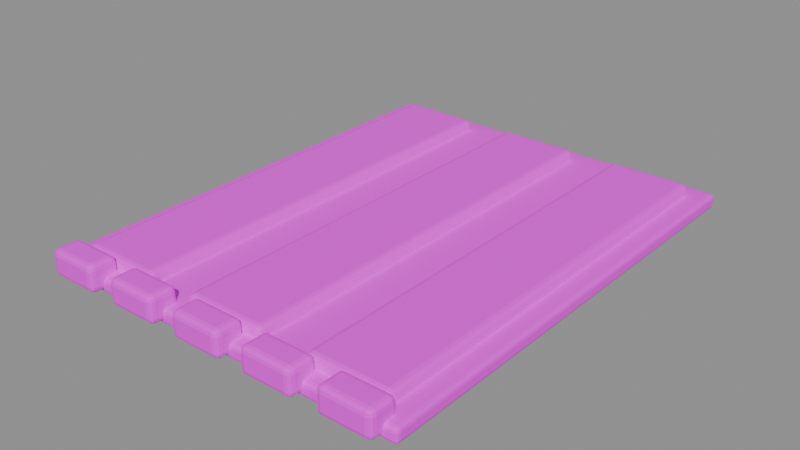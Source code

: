 # Source: small_field.blend  (saved by Blender 5.2.45; exported with 4.5.12 LTS)
import bpy
from mathutils import Matrix  # noqa: F401  (used for matrix-valued properties, if any)

bpy.ops.wm.read_factory_settings(use_empty=True)
scene = bpy.context.scene
scene.name = '后方小型种植田'

# ---- collections
col_sea_scene_orf_small_field = bpy.data.collections.new('SEA-SCENE-ORF-SMALL-FIELD'); scene.collection.children.link(col_sea_scene_orf_small_field)

# ---- images (referenced by path relative to the original .blend; pixels are not part of the script)
import os
ASSET_DIR = os.environ.get("B2B_ASSET_DIR", "")  # directory of the original .blend (textures are referenced by path, not embedded)
HERE = os.path.dirname(os.path.abspath(__file__))  # packed textures are extracted next to this script under _unpacked/

def load_image(name, relpath, width, height, colorspace="sRGB"):
    """Load a texture the original file referenced (path relative to the .blend, or extracted next to this script)."""
    p = next((c for c in (os.path.join(HERE, relpath), os.path.join(ASSET_DIR, relpath)) if relpath and os.path.exists(c)), "")
    if p:
        img = bpy.data.images.load(p, check_existing=True)
        img.name = name
    else:  # same state as the original file: an image datablock whose file is absent (Cycles renders it pink)
        img = bpy.data.images.new(name, width, height)
        img.source = "FILE"
        img.filepath = "//" + (relpath or name)
    img.colorspace_settings.name = colorspace
    return img
img_sea_cabin_timber_8x8_512_png = load_image('sea_cabin_timber_8x8_512.png', 'sea_cabin_timber_8x8_512.png', 1024, 1024, 'sRGB')

# ---- materials (node trees are filled in below, after node groups)
mat_sea_matte = bpy.data.materials.new('SEA_Matte')
mat_sea_matte.use_backface_culling_lightprobe_volume = False

# ---- material node trees
mat_sea_matte.use_nodes = True; mat_sea_matte.node_tree.nodes.clear()
_N = mat_sea_matte.node_tree.nodes; _L = mat_sea_matte.node_tree.links
n0 = _N.new('ShaderNodeOutputMaterial'); n0.name = '材质输出'; n0.location = (0, 0)
n1 = _N.new('ShaderNodeBsdfPrincipled'); n1.name = '原理化 BSDF'; n1.location = (0, 0)
n1.inputs[1].default_value = 0.02
n1.inputs[2].default_value = 0.72
n2 = _N.new('ShaderNodeUVMap'); n2.name = 'UV 贴图'; n2.location = (0, 0)
n2.uv_map = 'PaletteUV'
n3 = _N.new('ShaderNodeTexImage'); n3.name = '图像纹理'; n3.location = (0, 0)
n3.image = img_sea_cabin_timber_8x8_512_png
n3.interpolation = 'Closest'
_L.new(n2.outputs[0], n3.inputs[0])
_L.new(n3.outputs[0], n1.inputs[0])
_L.new(n1.outputs[0], n0.inputs[0])
n0.is_active_output = True

# ---- meshes
me_121 = bpy.data.meshes.new('立方体.121')
me_121.from_pydata([(-2.0, -2.5, -0.08), (-2.0, -2.5, 0.08), (-2.0, 2.5, -0.08), (-2.0, 2.5, 0.08), (2.0, -2.5, -0.08), (2.0, -2.5, 0.08), (2.0, 2.5, -0.08), (2.0, 2.5, 0.08)], [], [(0, 1, 3, 2), (2, 3, 7, 6), (6, 7, 5, 4), (4, 5, 1, 0), (2, 6, 4, 0), (7, 3, 1, 5)])
_uv = me_121.uv_layers.new(name='PaletteUV')
_uv.uv.foreach_set('vector', [0.66, 0.785, 0.715, 0.785, 0.715, 0.84, 0.66, 0.84, 0.66, 0.785, 0.715, 0.785, 0.715, 0.84, 0.66, 0.84, 0.66, 0.785, 0.715, 0.785, 0.715, 0.84, 0.66, 0.84, 0.66, 0.785, 0.715, 0.785, 0.715, 0.84, 0.66, 0.84, 0.66, 0.785, 0.715, 0.785, 0.715, 0.84, 0.66, 0.84, 0.66, 0.785, 0.715, 0.785, 0.715, 0.84, 0.66, 0.84])
me_121.materials.append(mat_sea_matte)
me_121.update()
me_122 = bpy.data.meshes.new('立方体.122')
me_122.from_pydata([(-0.44, -2.325, -0.11), (-0.44, -2.325, 0.11), (-0.44, 2.325, -0.11), (-0.44, 2.325, 0.11), (0.44, -2.325, -0.11), (0.44, -2.325, 0.11), (0.44, 2.325, -0.11), (0.44, 2.325, 0.11)], [], [(0, 1, 3, 2), (2, 3, 7, 6), (6, 7, 5, 4), (4, 5, 1, 0), (2, 6, 4, 0), (7, 3, 1, 5)])
_uv = me_122.uv_layers.new(name='PaletteUV')
_uv.uv.foreach_set('vector', [0.535, 0.785, 0.59, 0.785, 0.59, 0.84, 0.535, 0.84, 0.535, 0.785, 0.59, 0.785, 0.59, 0.84, 0.535, 0.84, 0.535, 0.785, 0.59, 0.785, 0.59, 0.84, 0.535, 0.84, 0.535, 0.785, 0.59, 0.785, 0.59, 0.84, 0.535, 0.84, 0.535, 0.785, 0.59, 0.785, 0.59, 0.84, 0.535, 0.84, 0.535, 0.785, 0.59, 0.785, 0.59, 0.84, 0.535, 0.84])
me_122.materials.append(mat_sea_matte)
me_122.update()
me_123 = bpy.data.meshes.new('立方体.123')
me_123.from_pydata([(-0.44, -2.325, -0.11), (-0.44, -2.325, 0.11), (-0.44, 2.325, -0.11), (-0.44, 2.325, 0.11), (0.44, -2.325, -0.11), (0.44, -2.325, 0.11), (0.44, 2.325, -0.11), (0.44, 2.325, 0.11)], [], [(0, 1, 3, 2), (2, 3, 7, 6), (6, 7, 5, 4), (4, 5, 1, 0), (2, 6, 4, 0), (7, 3, 1, 5)])
_uv = me_123.uv_layers.new(name='PaletteUV')
_uv.uv.foreach_set('vector', [0.535, 0.785, 0.59, 0.785, 0.59, 0.84, 0.535, 0.84, 0.535, 0.785, 0.59, 0.785, 0.59, 0.84, 0.535, 0.84, 0.535, 0.785, 0.59, 0.785, 0.59, 0.84, 0.535, 0.84, 0.535, 0.785, 0.59, 0.785, 0.59, 0.84, 0.535, 0.84, 0.535, 0.785, 0.59, 0.785, 0.59, 0.84, 0.535, 0.84, 0.535, 0.785, 0.59, 0.785, 0.59, 0.84, 0.535, 0.84])
me_123.materials.append(mat_sea_matte)
me_123.update()
me_124 = bpy.data.meshes.new('立方体.124')
me_124.from_pydata([(-0.44, -2.325, -0.11), (-0.44, -2.325, 0.11), (-0.44, 2.325, -0.11), (-0.44, 2.325, 0.11), (0.44, -2.325, -0.11), (0.44, -2.325, 0.11), (0.44, 2.325, -0.11), (0.44, 2.325, 0.11)], [], [(0, 1, 3, 2), (2, 3, 7, 6), (6, 7, 5, 4), (4, 5, 1, 0), (2, 6, 4, 0), (7, 3, 1, 5)])
_uv = me_124.uv_layers.new(name='PaletteUV')
_uv.uv.foreach_set('vector', [0.535, 0.785, 0.59, 0.785, 0.59, 0.84, 0.535, 0.84, 0.535, 0.785, 0.59, 0.785, 0.59, 0.84, 0.535, 0.84, 0.535, 0.785, 0.59, 0.785, 0.59, 0.84, 0.535, 0.84, 0.535, 0.785, 0.59, 0.785, 0.59, 0.84, 0.535, 0.84, 0.535, 0.785, 0.59, 0.785, 0.59, 0.84, 0.535, 0.84, 0.535, 0.785, 0.59, 0.785, 0.59, 0.84, 0.535, 0.84])
me_124.materials.append(mat_sea_matte)
me_124.update()
me_125 = bpy.data.meshes.new('立方体.125')
me_125.from_pydata([(-0.275, -0.15, -0.14), (-0.275, -0.15, 0.14), (-0.275, 0.15, -0.14), (-0.275, 0.15, 0.14), (0.275, -0.15, -0.14), (0.275, -0.15, 0.14), (0.275, 0.15, -0.14), (0.275, 0.15, 0.14)], [], [(0, 1, 3, 2), (2, 3, 7, 6), (6, 7, 5, 4), (4, 5, 1, 0), (2, 6, 4, 0), (7, 3, 1, 5)])
_uv = me_125.uv_layers.new(name='PaletteUV')
_uv.uv.foreach_set('vector', [0.41, 0.91, 0.465, 0.91, 0.465, 0.965, 0.41, 0.965, 0.41, 0.91, 0.465, 0.91, 0.465, 0.965, 0.41, 0.965, 0.41, 0.91, 0.465, 0.91, 0.465, 0.965, 0.41, 0.965, 0.41, 0.91, 0.465, 0.91, 0.465, 0.965, 0.41, 0.965, 0.41, 0.91, 0.465, 0.91, 0.465, 0.965, 0.41, 0.965, 0.41, 0.91, 0.465, 0.91, 0.465, 0.965, 0.41, 0.965])
me_125.materials.append(mat_sea_matte)
me_125.update()
me_126 = bpy.data.meshes.new('立方体.126')
me_126.from_pydata([(-0.275, -0.15, -0.14), (-0.275, -0.15, 0.14), (-0.275, 0.15, -0.14), (-0.275, 0.15, 0.14), (0.275, -0.15, -0.14), (0.275, -0.15, 0.14), (0.275, 0.15, -0.14), (0.275, 0.15, 0.14)], [], [(0, 1, 3, 2), (2, 3, 7, 6), (6, 7, 5, 4), (4, 5, 1, 0), (2, 6, 4, 0), (7, 3, 1, 5)])
_uv = me_126.uv_layers.new(name='PaletteUV')
_uv.uv.foreach_set('vector', [0.41, 0.91, 0.465, 0.91, 0.465, 0.965, 0.41, 0.965, 0.41, 0.91, 0.465, 0.91, 0.465, 0.965, 0.41, 0.965, 0.41, 0.91, 0.465, 0.91, 0.465, 0.965, 0.41, 0.965, 0.41, 0.91, 0.465, 0.91, 0.465, 0.965, 0.41, 0.965, 0.41, 0.91, 0.465, 0.91, 0.465, 0.965, 0.41, 0.965, 0.41, 0.91, 0.465, 0.91, 0.465, 0.965, 0.41, 0.965])
me_126.materials.append(mat_sea_matte)
me_126.update()
me_127 = bpy.data.meshes.new('立方体.127')
me_127.from_pydata([(-0.275, -0.15, -0.14), (-0.275, -0.15, 0.14), (-0.275, 0.15, -0.14), (-0.275, 0.15, 0.14), (0.275, -0.15, -0.14), (0.275, -0.15, 0.14), (0.275, 0.15, -0.14), (0.275, 0.15, 0.14)], [], [(0, 1, 3, 2), (2, 3, 7, 6), (6, 7, 5, 4), (4, 5, 1, 0), (2, 6, 4, 0), (7, 3, 1, 5)])
_uv = me_127.uv_layers.new(name='PaletteUV')
_uv.uv.foreach_set('vector', [0.41, 0.91, 0.465, 0.91, 0.465, 0.965, 0.41, 0.965, 0.41, 0.91, 0.465, 0.91, 0.465, 0.965, 0.41, 0.965, 0.41, 0.91, 0.465, 0.91, 0.465, 0.965, 0.41, 0.965, 0.41, 0.91, 0.465, 0.91, 0.465, 0.965, 0.41, 0.965, 0.41, 0.91, 0.465, 0.91, 0.465, 0.965, 0.41, 0.965, 0.41, 0.91, 0.465, 0.91, 0.465, 0.965, 0.41, 0.965])
me_127.materials.append(mat_sea_matte)
me_127.update()
me_128 = bpy.data.meshes.new('立方体.128')
me_128.from_pydata([(-0.275, -0.15, -0.14), (-0.275, -0.15, 0.14), (-0.275, 0.15, -0.14), (-0.275, 0.15, 0.14), (0.275, -0.15, -0.14), (0.275, -0.15, 0.14), (0.275, 0.15, -0.14), (0.275, 0.15, 0.14)], [], [(0, 1, 3, 2), (2, 3, 7, 6), (6, 7, 5, 4), (4, 5, 1, 0), (2, 6, 4, 0), (7, 3, 1, 5)])
_uv = me_128.uv_layers.new(name='PaletteUV')
_uv.uv.foreach_set('vector', [0.41, 0.91, 0.465, 0.91, 0.465, 0.965, 0.41, 0.965, 0.41, 0.91, 0.465, 0.91, 0.465, 0.965, 0.41, 0.965, 0.41, 0.91, 0.465, 0.91, 0.465, 0.965, 0.41, 0.965, 0.41, 0.91, 0.465, 0.91, 0.465, 0.965, 0.41, 0.965, 0.41, 0.91, 0.465, 0.91, 0.465, 0.965, 0.41, 0.965, 0.41, 0.91, 0.465, 0.91, 0.465, 0.965, 0.41, 0.965])
me_128.materials.append(mat_sea_matte)
me_128.update()
me_129 = bpy.data.meshes.new('立方体.129')
me_129.from_pydata([(-0.275, -0.15, -0.14), (-0.275, -0.15, 0.14), (-0.275, 0.15, -0.14), (-0.275, 0.15, 0.14), (0.275, -0.15, -0.14), (0.275, -0.15, 0.14), (0.275, 0.15, -0.14), (0.275, 0.15, 0.14)], [], [(0, 1, 3, 2), (2, 3, 7, 6), (6, 7, 5, 4), (4, 5, 1, 0), (2, 6, 4, 0), (7, 3, 1, 5)])
_uv = me_129.uv_layers.new(name='PaletteUV')
_uv.uv.foreach_set('vector', [0.41, 0.91, 0.465, 0.91, 0.465, 0.965, 0.41, 0.965, 0.41, 0.91, 0.465, 0.91, 0.465, 0.965, 0.41, 0.965, 0.41, 0.91, 0.465, 0.91, 0.465, 0.965, 0.41, 0.965, 0.41, 0.91, 0.465, 0.91, 0.465, 0.965, 0.41, 0.965, 0.41, 0.91, 0.465, 0.91, 0.465, 0.965, 0.41, 0.965, 0.41, 0.91, 0.465, 0.91, 0.465, 0.965, 0.41, 0.965])
me_129.materials.append(mat_sea_matte)
me_129.update()

# ---- objects
ob_small_field = bpy.data.objects.new('small_field_组件根', None)
ob_x = bpy.data.objects.new('小农田土壤', me_121)
ob_x_1 = bpy.data.objects.new('小田土垄', me_122)
ob_001 = bpy.data.objects.new('小田土垄.001', me_123)
ob_002 = bpy.data.objects.new('小田土垄.002', me_124)
ob_x_2 = bpy.data.objects.new('小田石块边界', me_125)
ob_001_1 = bpy.data.objects.new('小田石块边界.001', me_126)
ob_002_1 = bpy.data.objects.new('小田石块边界.002', me_127)
ob_003 = bpy.data.objects.new('小田石块边界.003', me_128)
ob_004 = bpy.data.objects.new('小田石块边界.004', me_129)

# ---- transforms, parenting, visibility, modifiers, constraints
ob_small_field.location = (0.0, 0.0, 0.0)
ob_x.parent = ob_small_field
ob_x.location = (0.0, 0.065, 0.08)
_m = ob_x.modifiers.new('实体柔边', 'BEVEL')
_m.width = 0.045
_m.width_pct = 0.045
_m.segments = 3
ob_x_1.parent = ob_small_field
ob_x_1.location = (-1.35, 0.065, 0.16)
_m = ob_x_1.modifiers.new('实体柔边', 'BEVEL')
_m.width = 0.065
_m.width_pct = 0.065
_m.segments = 3
ob_001.parent = ob_small_field
ob_001.location = (0.0, 0.065, 0.16)
_m = ob_001.modifiers.new('实体柔边', 'BEVEL')
_m.width = 0.065
_m.width_pct = 0.065
_m.segments = 3
ob_002.parent = ob_small_field
ob_002.location = (1.35, 0.065, 0.16)
_m = ob_002.modifiers.new('实体柔边', 'BEVEL')
_m.width = 0.065
_m.width_pct = 0.065
_m.segments = 3
ob_x_2.parent = ob_small_field
ob_x_2.location = (-1.6, -2.415, 0.18)
_m = ob_x_2.modifiers.new('实体柔边', 'BEVEL')
_m.width = 0.06
_m.width_pct = 0.06
_m.segments = 3
ob_001_1.parent = ob_small_field
ob_001_1.location = (-0.8, -2.415, 0.18)
_m = ob_001_1.modifiers.new('实体柔边', 'BEVEL')
_m.width = 0.06
_m.width_pct = 0.06
_m.segments = 3
ob_002_1.parent = ob_small_field
ob_002_1.location = (0.0, -2.415, 0.18)
_m = ob_002_1.modifiers.new('实体柔边', 'BEVEL')
_m.width = 0.06
_m.width_pct = 0.06
_m.segments = 3
ob_003.parent = ob_small_field
ob_003.location = (0.8, -2.415, 0.18)
_m = ob_003.modifiers.new('实体柔边', 'BEVEL')
_m.width = 0.06
_m.width_pct = 0.06
_m.segments = 3
ob_004.parent = ob_small_field
ob_004.location = (1.6, -2.415, 0.18)
_m = ob_004.modifiers.new('实体柔边', 'BEVEL')
_m.width = 0.06
_m.width_pct = 0.06
_m.segments = 3

# ---- collection membership
col_sea_scene_orf_small_field.objects.link(ob_small_field)
col_sea_scene_orf_small_field.objects.link(ob_x)
col_sea_scene_orf_small_field.objects.link(ob_x_1)
col_sea_scene_orf_small_field.objects.link(ob_001)
col_sea_scene_orf_small_field.objects.link(ob_002)
col_sea_scene_orf_small_field.objects.link(ob_x_2)
col_sea_scene_orf_small_field.objects.link(ob_001_1)
col_sea_scene_orf_small_field.objects.link(ob_002_1)
col_sea_scene_orf_small_field.objects.link(ob_003)
col_sea_scene_orf_small_field.objects.link(ob_004)

# ---- scene / render settings (as saved in the file)
scene.frame_start = 1; scene.frame_end = 250; scene.frame_set(1)
scene.render.engine = 'BLENDER_EEVEE_NEXT'
scene.render.bake_bias = 0.0
scene.render.bake_samples = 0
scene.render.compositor_device = 'GPU'
scene.eevee.use_volume_custom_range = False
scene.eevee.fast_gi_thickness_near = 0.1
scene.eevee.fast_gi_thickness_far = 0.0
scene.eevee.ray_tracing_options.screen_trace_thickness = 0.1
bpy.context.view_layer.update()

# ---- added for rendering (the .blend has no active camera and no usable light): camera, sun + grey world if the file has none
cam_auto = bpy.data.cameras.new('AutoCamera')
cam_auto.lens = 50.0
cam_auto.sensor_width = 36.0
cam_auto.clip_end = 1000.0
ob_auto_camera = bpy.data.objects.new('AutoCamera', cam_auto)
scene.collection.objects.link(ob_auto_camera)
ob_auto_camera.location = (6.026, -7.2312, 4.9808)
ob_auto_camera.rotation_euler = (1.09748, -7.21219e-08, 0.694738)
scene.camera = ob_auto_camera
light_auto_sun = bpy.data.lights.new('AutoSun', 'SUN')
light_auto_sun.energy = 3.0
light_auto_sun.angle = 0.0523599
ob_auto_sun = bpy.data.objects.new('AutoSun', light_auto_sun)
scene.collection.objects.link(ob_auto_sun)
ob_auto_sun.rotation_euler = (0.872665, 0.174533, 0.523599)
if scene.world is None:
    world_auto = bpy.data.worlds.new('AutoWorld')
    world_auto.color = (0.3, 0.3, 0.3)
    scene.world = world_auto
bpy.context.view_layer.update()
